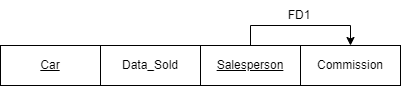

The diagram above was exported from draw.io. Its source (the exported page's mxGraphModel, read from the mxfile embedded in the PNG):
<mxGraphModel dx="526" dy="614" grid="0" gridSize="10" guides="1" tooltips="1" connect="1" arrows="1" fold="1" page="0" pageScale="1" pageWidth="827" pageHeight="1169" math="0" shadow="0">
  <root>
    <mxCell id="0" />
    <mxCell id="1" parent="0" />
    <mxCell id="PJPcxxsQtneDMnyceXvr-5" style="edgeStyle=orthogonalEdgeStyle;rounded=0;orthogonalLoop=1;jettySize=auto;html=1;entryX=0.5;entryY=0;entryDx=0;entryDy=0;" edge="1" parent="1" source="PJPcxxsQtneDMnyceXvr-1" target="PJPcxxsQtneDMnyceXvr-2">
      <mxGeometry relative="1" as="geometry" />
    </mxCell>
    <mxCell id="PJPcxxsQtneDMnyceXvr-1" value="&lt;u&gt;Salesperson&lt;/u&gt;" style="whiteSpace=wrap;html=1;align=center;" vertex="1" parent="1">
      <mxGeometry x="249" y="298" width="100" height="40" as="geometry" />
    </mxCell>
    <mxCell id="PJPcxxsQtneDMnyceXvr-2" value="Commission" style="whiteSpace=wrap;html=1;align=center;" vertex="1" parent="1">
      <mxGeometry x="349" y="298" width="100" height="40" as="geometry" />
    </mxCell>
    <mxCell id="PJPcxxsQtneDMnyceXvr-3" value="Data_Sold" style="whiteSpace=wrap;html=1;align=center;" vertex="1" parent="1">
      <mxGeometry x="149" y="298" width="100" height="40" as="geometry" />
    </mxCell>
    <mxCell id="PJPcxxsQtneDMnyceXvr-4" value="&lt;u&gt;Car&lt;/u&gt;" style="whiteSpace=wrap;html=1;align=center;" vertex="1" parent="1">
      <mxGeometry x="49" y="298" width="100" height="40" as="geometry" />
    </mxCell>
    <mxCell id="PJPcxxsQtneDMnyceXvr-6" value="FD1" style="text;html=1;strokeColor=none;fillColor=none;align=center;verticalAlign=middle;whiteSpace=wrap;rounded=0;" vertex="1" parent="1">
      <mxGeometry x="318" y="253" width="60" height="30" as="geometry" />
    </mxCell>
  </root>
</mxGraphModel>